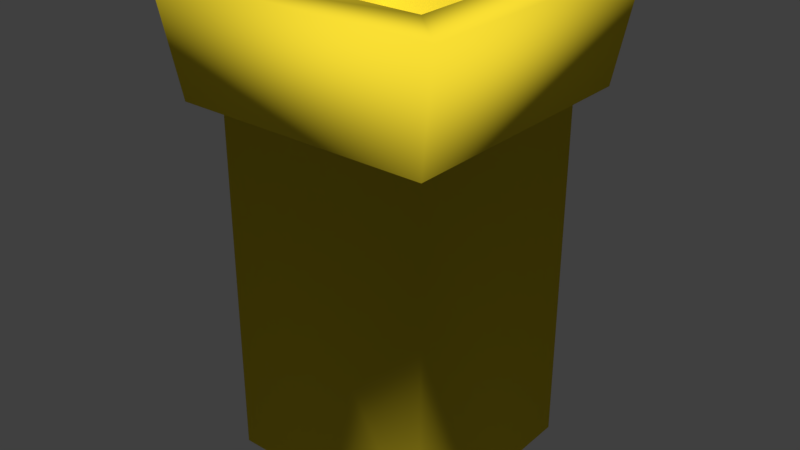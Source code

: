 # Source: trashMetal.blend  (saved by Blender 2.80.75; exported with 4.5.12 LTS)
import bpy
from mathutils import Matrix  # noqa: F401  (used for matrix-valued properties, if any)

bpy.ops.wm.read_factory_settings(use_empty=True)
scene = bpy.context.scene
scene.name = 'Scene'

# ---- collections
col_collection_1 = bpy.data.collections.new('Collection 1'); scene.collection.children.link(col_collection_1)

# ---- materials (node trees are filled in below, after node groups)
mat_material_001 = bpy.data.materials.new('Material.001')
mat_material_001.alpha_threshold = 0.0
mat_material_001.use_transparent_shadow = False
mat_material_001.diffuse_color = (0.9647, 0.7454, 0.03434, 1.0)
mat_material_001.roughness = 0.5

# ---- material node trees

# ---- world
world_world = bpy.data.worlds.new('World'); scene.world = world_world
world_world.color = (0.05088, 0.05088, 0.05088)
world_world.use_sun_shadow = False
world_world.sun_shadow_jitter_overblur = 0.0
world_world.cycles.sampling_method = 'MANUAL'

# ---- meshes
me_cube_001 = bpy.data.meshes.new('Cube.001')
me_cube_001.from_pydata([(-0.5826, -0.5593, -1.136), (-0.5826, -0.5593, 0.8025), (-0.5826, 0.5594, -1.136), (-0.5826, 0.5594, 0.8025), (0.5826, -0.5593, -1.136), (0.5826, -0.5593, 0.8025), (0.5826, 0.5594, -1.136), (0.5826, 0.5594, 0.8025), (-0.6736, -0.7003, 0.8025), (-0.6736, 0.6963, 0.8025), (0.6893, -0.7003, 0.8025), (0.6893, 0.6963, 0.8025), (-0.7836, -0.7523, 1.384), (-0.7836, 0.7524, 1.384), (0.7836, -0.7523, 1.384), (0.7836, 0.7524, 1.384), (-0.5247, -0.5037, 1.384), (-0.5247, 0.5037, 1.384), (0.5247, -0.5037, 1.384), (0.5247, 0.5037, 1.384), (-0.5247, -0.5037, -1.025), (-0.5247, 0.5037, -1.025), (0.5247, -0.5037, -1.025), (0.5247, 0.5037, -1.025)], [], [(0, 1, 3, 2), (2, 3, 7, 6), (6, 7, 5, 4), (4, 5, 1, 0), (2, 6, 4, 0), (1, 5, 10, 8), (10, 11, 15, 14), (7, 3, 9, 11), (5, 7, 11, 10), (3, 1, 8, 9), (14, 15, 19, 18), (9, 8, 12, 13), (8, 10, 14, 12), (11, 9, 13, 15), (16, 18, 22, 20), (13, 12, 16, 17), (12, 14, 18, 16), (15, 13, 17, 19), (23, 21, 20, 22), (19, 17, 21, 23), (18, 19, 23, 22), (17, 16, 20, 21)])
me_cube_001.polygons.foreach_set('use_smooth', [True] * 22)
me_cube_001.materials.append(mat_material_001)
me_cube_001.use_remesh_preserve_volume = False
me_cube_001.use_remesh_preserve_attributes = False
me_cube_001.use_mirror_vertex_groups = False
me_cube_001.update()

# ---- objects
ob_cube = bpy.data.objects.new('Cube', me_cube_001)

# ---- transforms, parenting, visibility, modifiers, constraints
ob_cube.location = (0.2678, -0.1603, 0.5008)
ob_cube.lineart.crease_threshold = 0.0

# ---- collection membership
col_collection_1.objects.link(ob_cube)

# ---- scene / render settings (as saved in the file)
scene.frame_start = 1; scene.frame_end = 250; scene.frame_set(1)
scene.render.engine = 'BLENDER_EEVEE_NEXT'
scene.render.resolution_percentage = 50
scene.render.dither_intensity = 0.0
scene.cycles.use_denoising = False
scene.cycles.samples = 128
scene.cycles.sampling_pattern = 'TABULATED_SOBOL'
scene.cycles.use_adaptive_sampling = False
scene.cycles.use_light_tree = False
scene.cycles.blur_glossy = 0.0
scene.cycles.sample_clamp_indirect = 0.0
scene.view_settings.view_transform = 'Standard'
bpy.context.view_layer.update()

# ---- added for rendering (the .blend has no active camera and no usable light): camera, sun
cam_auto = bpy.data.cameras.new('AutoCamera')
cam_auto.lens = 50.0
cam_auto.sensor_width = 36.0
cam_auto.clip_end = 1000.0
ob_auto_camera = bpy.data.objects.new('AutoCamera', cam_auto)
scene.collection.objects.link(ob_auto_camera)
ob_auto_camera.location = (3.34669, -3.85484, 3.08771)
ob_auto_camera.rotation_euler = (1.09748, -7.21219e-08, 0.694738)
scene.camera = ob_auto_camera
light_auto_sun = bpy.data.lights.new('AutoSun', 'SUN')
light_auto_sun.energy = 3.0
light_auto_sun.angle = 0.0523599
ob_auto_sun = bpy.data.objects.new('AutoSun', light_auto_sun)
scene.collection.objects.link(ob_auto_sun)
ob_auto_sun.rotation_euler = (0.872665, 0.174533, 0.523599)
bpy.context.view_layer.update()
